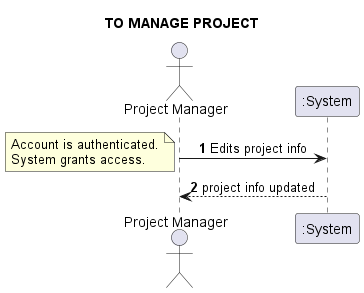

The diagram above was rendered by PlantUML. Its source (embedded in the PNG):
@startuml
skinparam sequenceMessageAlign center
title TO MANAGE PROJECT
actor "Project Manager" as PM
autonumber
PM -> ":System": Edits project info
note left
Account is authenticated.
System grants access.
end note
PM <-- ":System": project info updated
@enduml